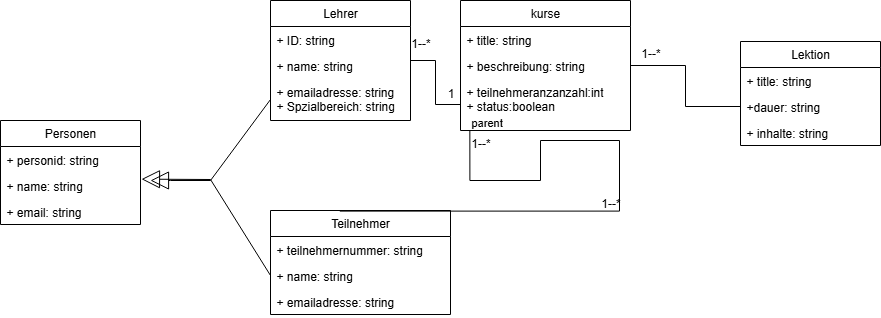

The diagram above was exported from draw.io. Its source (the exported page's mxGraphModel, read from the mxfile embedded in the PNG):
<mxGraphModel dx="1605" dy="468" grid="1" gridSize="10" guides="1" tooltips="1" connect="1" arrows="1" fold="1" page="1" pageScale="1" pageWidth="827" pageHeight="1169" math="0" shadow="0">
  <root>
    <mxCell id="0" />
    <mxCell id="1" parent="0" />
    <mxCell id="b1wjSSWrPiQ-iGou_tXW-13" value="kurse" style="swimlane;fontStyle=0;childLayout=stackLayout;horizontal=1;startSize=26;fillColor=none;horizontalStack=0;resizeParent=1;resizeParentMax=0;resizeLast=0;collapsible=1;marginBottom=0;whiteSpace=wrap;html=1;" parent="1" vertex="1">
      <mxGeometry x="300" y="70" width="170" height="130" as="geometry" />
    </mxCell>
    <mxCell id="b1wjSSWrPiQ-iGou_tXW-14" value="+ title: string" style="text;strokeColor=none;fillColor=none;align=left;verticalAlign=top;spacingLeft=4;spacingRight=4;overflow=hidden;rotatable=0;points=[[0,0.5],[1,0.5]];portConstraint=eastwest;whiteSpace=wrap;html=1;" parent="b1wjSSWrPiQ-iGou_tXW-13" vertex="1">
      <mxGeometry y="26" width="170" height="26" as="geometry" />
    </mxCell>
    <mxCell id="b1wjSSWrPiQ-iGou_tXW-15" value="+ beschreibung: string" style="text;strokeColor=none;fillColor=none;align=left;verticalAlign=top;spacingLeft=4;spacingRight=4;overflow=hidden;rotatable=0;points=[[0,0.5],[1,0.5]];portConstraint=eastwest;whiteSpace=wrap;html=1;" parent="b1wjSSWrPiQ-iGou_tXW-13" vertex="1">
      <mxGeometry y="52" width="170" height="26" as="geometry" />
    </mxCell>
    <mxCell id="b1wjSSWrPiQ-iGou_tXW-16" value="+ teilnehmeranzanzahl:int&lt;div&gt;+ status:boolean&lt;/div&gt;" style="text;strokeColor=none;fillColor=none;align=left;verticalAlign=top;spacingLeft=4;spacingRight=4;overflow=hidden;rotatable=0;points=[[0,0.5],[1,0.5]];portConstraint=eastwest;whiteSpace=wrap;html=1;" parent="b1wjSSWrPiQ-iGou_tXW-13" vertex="1">
      <mxGeometry y="78" width="170" height="52" as="geometry" />
    </mxCell>
    <mxCell id="b1wjSSWrPiQ-iGou_tXW-36" value="" style="edgeStyle=orthogonalEdgeStyle;rounded=0;orthogonalLoop=1;jettySize=auto;html=1;endArrow=none;endFill=0;" parent="1" source="b1wjSSWrPiQ-iGou_tXW-17" target="b1wjSSWrPiQ-iGou_tXW-16" edge="1">
      <mxGeometry relative="1" as="geometry" />
    </mxCell>
    <mxCell id="b1wjSSWrPiQ-iGou_tXW-17" value="Lehrer" style="swimlane;fontStyle=0;childLayout=stackLayout;horizontal=1;startSize=26;fillColor=none;horizontalStack=0;resizeParent=1;resizeParentMax=0;resizeLast=0;collapsible=1;marginBottom=0;whiteSpace=wrap;html=1;" parent="1" vertex="1">
      <mxGeometry x="110" y="70" width="140" height="120" as="geometry" />
    </mxCell>
    <mxCell id="b1wjSSWrPiQ-iGou_tXW-18" value="+ ID: string" style="text;strokeColor=none;fillColor=none;align=left;verticalAlign=top;spacingLeft=4;spacingRight=4;overflow=hidden;rotatable=0;points=[[0,0.5],[1,0.5]];portConstraint=eastwest;whiteSpace=wrap;html=1;" parent="b1wjSSWrPiQ-iGou_tXW-17" vertex="1">
      <mxGeometry y="26" width="140" height="26" as="geometry" />
    </mxCell>
    <mxCell id="b1wjSSWrPiQ-iGou_tXW-19" value="+ name: string" style="text;strokeColor=none;fillColor=none;align=left;verticalAlign=top;spacingLeft=4;spacingRight=4;overflow=hidden;rotatable=0;points=[[0,0.5],[1,0.5]];portConstraint=eastwest;whiteSpace=wrap;html=1;" parent="b1wjSSWrPiQ-iGou_tXW-17" vertex="1">
      <mxGeometry y="52" width="140" height="26" as="geometry" />
    </mxCell>
    <mxCell id="b1wjSSWrPiQ-iGou_tXW-20" value="+ emailadresse: string&lt;div&gt;+ Spzialbereich: string&lt;/div&gt;" style="text;strokeColor=none;fillColor=none;align=left;verticalAlign=top;spacingLeft=4;spacingRight=4;overflow=hidden;rotatable=0;points=[[0,0.5],[1,0.5]];portConstraint=eastwest;whiteSpace=wrap;html=1;" parent="b1wjSSWrPiQ-iGou_tXW-17" vertex="1">
      <mxGeometry y="78" width="140" height="42" as="geometry" />
    </mxCell>
    <mxCell id="b1wjSSWrPiQ-iGou_tXW-21" value="Teilnehmer" style="swimlane;fontStyle=0;childLayout=stackLayout;horizontal=1;startSize=26;fillColor=none;horizontalStack=0;resizeParent=1;resizeParentMax=0;resizeLast=0;collapsible=1;marginBottom=0;whiteSpace=wrap;html=1;" parent="1" vertex="1">
      <mxGeometry x="110" y="280" width="180" height="104" as="geometry" />
    </mxCell>
    <mxCell id="b1wjSSWrPiQ-iGou_tXW-22" value="+ teilnehmernummer: string" style="text;strokeColor=none;fillColor=none;align=left;verticalAlign=top;spacingLeft=4;spacingRight=4;overflow=hidden;rotatable=0;points=[[0,0.5],[1,0.5]];portConstraint=eastwest;whiteSpace=wrap;html=1;" parent="b1wjSSWrPiQ-iGou_tXW-21" vertex="1">
      <mxGeometry y="26" width="180" height="26" as="geometry" />
    </mxCell>
    <mxCell id="b1wjSSWrPiQ-iGou_tXW-23" value="+ name: string" style="text;strokeColor=none;fillColor=none;align=left;verticalAlign=top;spacingLeft=4;spacingRight=4;overflow=hidden;rotatable=0;points=[[0,0.5],[1,0.5]];portConstraint=eastwest;whiteSpace=wrap;html=1;" parent="b1wjSSWrPiQ-iGou_tXW-21" vertex="1">
      <mxGeometry y="52" width="180" height="26" as="geometry" />
    </mxCell>
    <mxCell id="b1wjSSWrPiQ-iGou_tXW-24" value="+ emailadresse: string" style="text;strokeColor=none;fillColor=none;align=left;verticalAlign=top;spacingLeft=4;spacingRight=4;overflow=hidden;rotatable=0;points=[[0,0.5],[1,0.5]];portConstraint=eastwest;whiteSpace=wrap;html=1;" parent="b1wjSSWrPiQ-iGou_tXW-21" vertex="1">
      <mxGeometry y="78" width="180" height="26" as="geometry" />
    </mxCell>
    <mxCell id="b1wjSSWrPiQ-iGou_tXW-33" value="" style="endArrow=none;html=1;edgeStyle=orthogonalEdgeStyle;rounded=0;entryX=0.385;entryY=0.006;entryDx=0;entryDy=0;entryPerimeter=0;exitX=0.055;exitY=1;exitDx=0;exitDy=0;exitPerimeter=0;" parent="1" source="b1wjSSWrPiQ-iGou_tXW-16" target="b1wjSSWrPiQ-iGou_tXW-21" edge="1">
      <mxGeometry relative="1" as="geometry">
        <mxPoint x="300" y="250" as="sourcePoint" />
        <mxPoint x="460" y="250" as="targetPoint" />
        <Array as="points">
          <mxPoint x="309" y="250" />
          <mxPoint x="380" y="250" />
          <mxPoint x="380" y="210" />
          <mxPoint x="459" y="210" />
        </Array>
      </mxGeometry>
    </mxCell>
    <mxCell id="b1wjSSWrPiQ-iGou_tXW-34" value="parent" style="edgeLabel;resizable=0;html=1;align=left;verticalAlign=bottom;" parent="b1wjSSWrPiQ-iGou_tXW-33" connectable="0" vertex="1">
      <mxGeometry x="-1" relative="1" as="geometry" />
    </mxCell>
    <mxCell id="b1wjSSWrPiQ-iGou_tXW-37" value="1--*" style="text;html=1;align=center;verticalAlign=middle;resizable=0;points=[];autosize=1;strokeColor=none;fillColor=none;" parent="1" vertex="1">
      <mxGeometry x="240" y="98" width="40" height="30" as="geometry" />
    </mxCell>
    <mxCell id="b1wjSSWrPiQ-iGou_tXW-39" value="1" style="text;html=1;align=center;verticalAlign=middle;resizable=0;points=[];autosize=1;strokeColor=none;fillColor=none;" parent="1" vertex="1">
      <mxGeometry x="275" y="148" width="30" height="30" as="geometry" />
    </mxCell>
    <mxCell id="b1wjSSWrPiQ-iGou_tXW-40" value="1--*" style="text;html=1;align=center;verticalAlign=middle;resizable=0;points=[];autosize=1;strokeColor=none;fillColor=none;" parent="1" vertex="1">
      <mxGeometry x="430" y="258" width="40" height="30" as="geometry" />
    </mxCell>
    <mxCell id="b1wjSSWrPiQ-iGou_tXW-41" value="1--*" style="text;html=1;align=center;verticalAlign=middle;resizable=0;points=[];autosize=1;strokeColor=none;fillColor=none;" parent="1" vertex="1">
      <mxGeometry x="300" y="198" width="40" height="30" as="geometry" />
    </mxCell>
    <mxCell id="b1wjSSWrPiQ-iGou_tXW-44" value="Lektion" style="swimlane;fontStyle=0;childLayout=stackLayout;horizontal=1;startSize=26;fillColor=none;horizontalStack=0;resizeParent=1;resizeParentMax=0;resizeLast=0;collapsible=1;marginBottom=0;whiteSpace=wrap;html=1;" parent="1" vertex="1">
      <mxGeometry x="580" y="111" width="140" height="104" as="geometry" />
    </mxCell>
    <mxCell id="b1wjSSWrPiQ-iGou_tXW-45" value="+ title: string" style="text;strokeColor=none;fillColor=none;align=left;verticalAlign=top;spacingLeft=4;spacingRight=4;overflow=hidden;rotatable=0;points=[[0,0.5],[1,0.5]];portConstraint=eastwest;whiteSpace=wrap;html=1;" parent="b1wjSSWrPiQ-iGou_tXW-44" vertex="1">
      <mxGeometry y="26" width="140" height="26" as="geometry" />
    </mxCell>
    <mxCell id="b1wjSSWrPiQ-iGou_tXW-46" value="+dauer: string" style="text;strokeColor=none;fillColor=none;align=left;verticalAlign=top;spacingLeft=4;spacingRight=4;overflow=hidden;rotatable=0;points=[[0,0.5],[1,0.5]];portConstraint=eastwest;whiteSpace=wrap;html=1;" parent="b1wjSSWrPiQ-iGou_tXW-44" vertex="1">
      <mxGeometry y="52" width="140" height="26" as="geometry" />
    </mxCell>
    <mxCell id="b1wjSSWrPiQ-iGou_tXW-47" value="+ inhalte: string" style="text;strokeColor=none;fillColor=none;align=left;verticalAlign=top;spacingLeft=4;spacingRight=4;overflow=hidden;rotatable=0;points=[[0,0.5],[1,0.5]];portConstraint=eastwest;whiteSpace=wrap;html=1;" parent="b1wjSSWrPiQ-iGou_tXW-44" vertex="1">
      <mxGeometry y="78" width="140" height="26" as="geometry" />
    </mxCell>
    <mxCell id="b1wjSSWrPiQ-iGou_tXW-49" value="" style="edgeStyle=orthogonalEdgeStyle;rounded=0;orthogonalLoop=1;jettySize=auto;html=1;endArrow=none;endFill=0;" parent="1" source="b1wjSSWrPiQ-iGou_tXW-15" target="b1wjSSWrPiQ-iGou_tXW-46" edge="1">
      <mxGeometry relative="1" as="geometry" />
    </mxCell>
    <mxCell id="b1wjSSWrPiQ-iGou_tXW-52" value="1--*" style="text;html=1;align=center;verticalAlign=middle;resizable=0;points=[];autosize=1;strokeColor=none;fillColor=none;" parent="1" vertex="1">
      <mxGeometry x="470" y="108" width="40" height="30" as="geometry" />
    </mxCell>
    <mxCell id="lDBk6aK9j4PmDWtNpPsy-6" value="Personen" style="swimlane;fontStyle=0;childLayout=stackLayout;horizontal=1;startSize=26;fillColor=none;horizontalStack=0;resizeParent=1;resizeParentMax=0;resizeLast=0;collapsible=1;marginBottom=0;whiteSpace=wrap;html=1;" vertex="1" parent="1">
      <mxGeometry x="-160" y="190" width="140" height="104" as="geometry" />
    </mxCell>
    <mxCell id="lDBk6aK9j4PmDWtNpPsy-7" value="+ personid: string" style="text;strokeColor=none;fillColor=none;align=left;verticalAlign=top;spacingLeft=4;spacingRight=4;overflow=hidden;rotatable=0;points=[[0,0.5],[1,0.5]];portConstraint=eastwest;whiteSpace=wrap;html=1;" vertex="1" parent="lDBk6aK9j4PmDWtNpPsy-6">
      <mxGeometry y="26" width="140" height="26" as="geometry" />
    </mxCell>
    <mxCell id="lDBk6aK9j4PmDWtNpPsy-8" value="+ name: string" style="text;strokeColor=none;fillColor=none;align=left;verticalAlign=top;spacingLeft=4;spacingRight=4;overflow=hidden;rotatable=0;points=[[0,0.5],[1,0.5]];portConstraint=eastwest;whiteSpace=wrap;html=1;" vertex="1" parent="lDBk6aK9j4PmDWtNpPsy-6">
      <mxGeometry y="52" width="140" height="26" as="geometry" />
    </mxCell>
    <mxCell id="lDBk6aK9j4PmDWtNpPsy-9" value="+ email: string" style="text;strokeColor=none;fillColor=none;align=left;verticalAlign=top;spacingLeft=4;spacingRight=4;overflow=hidden;rotatable=0;points=[[0,0.5],[1,0.5]];portConstraint=eastwest;whiteSpace=wrap;html=1;" vertex="1" parent="lDBk6aK9j4PmDWtNpPsy-6">
      <mxGeometry y="78" width="140" height="26" as="geometry" />
    </mxCell>
    <mxCell id="lDBk6aK9j4PmDWtNpPsy-17" value="" style="endArrow=block;endSize=16;endFill=0;html=1;rounded=0;entryX=1.007;entryY=0.256;entryDx=0;entryDy=0;entryPerimeter=0;exitX=0;exitY=0.5;exitDx=0;exitDy=0;" edge="1" parent="1" source="b1wjSSWrPiQ-iGou_tXW-23" target="lDBk6aK9j4PmDWtNpPsy-8">
      <mxGeometry width="160" relative="1" as="geometry">
        <mxPoint x="100" y="350" as="sourcePoint" />
        <mxPoint x="230" y="250" as="targetPoint" />
        <Array as="points">
          <mxPoint x="50" y="249" />
        </Array>
      </mxGeometry>
    </mxCell>
    <mxCell id="lDBk6aK9j4PmDWtNpPsy-18" value="" style="endArrow=block;endSize=16;endFill=0;html=1;rounded=0;exitX=0;exitY=0.5;exitDx=0;exitDy=0;" edge="1" parent="1" source="b1wjSSWrPiQ-iGou_tXW-20">
      <mxGeometry width="160" relative="1" as="geometry">
        <mxPoint x="-30" y="148" as="sourcePoint" />
        <mxPoint x="-10" y="250" as="targetPoint" />
        <Array as="points">
          <mxPoint x="50" y="250" />
          <mxPoint x="10" y="250" />
        </Array>
      </mxGeometry>
    </mxCell>
  </root>
</mxGraphModel>